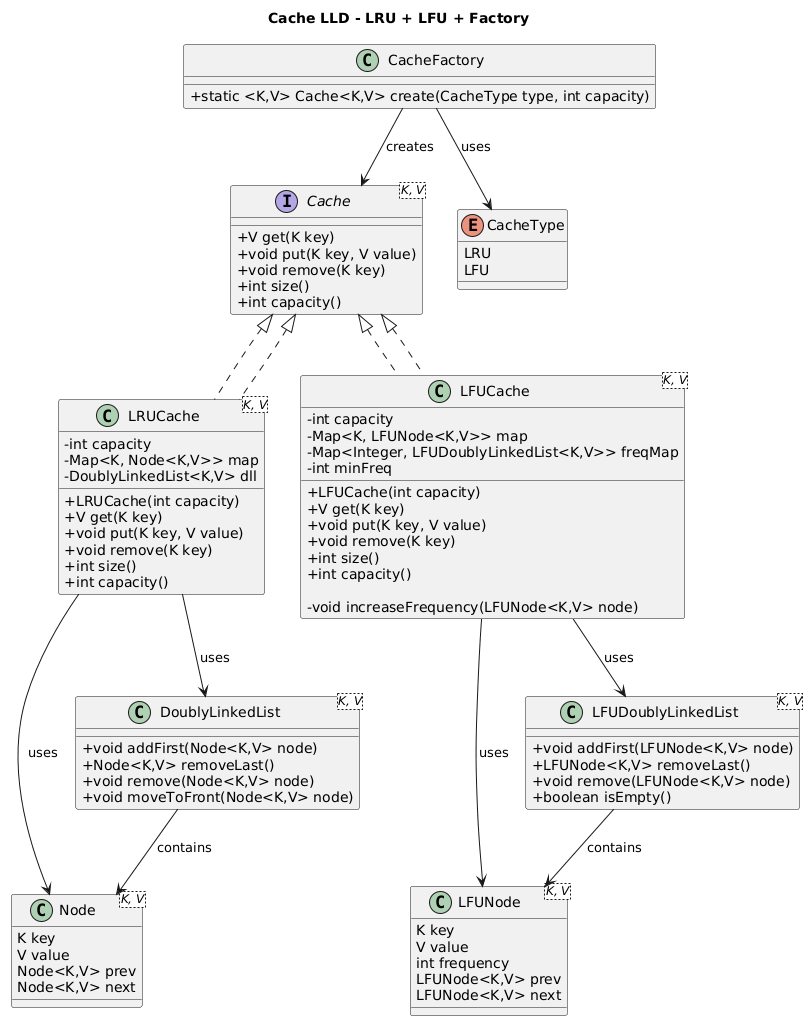

The diagram above was rendered by PlantUML. Its source (embedded in the PNG):
@startuml
title Cache LLD - LRU + LFU + Factory

skinparam classAttributeIconSize 0

' ===== INTERFACES =====

interface Cache<K, V> {
    + V get(K key)
    + void put(K key, V value)
    + void remove(K key)
    + int size()
    + int capacity()
}

' ===== LRU IMPLEMENTATION =====

class LRUCache<K, V> implements Cache<K, V> {
    - int capacity
    - Map<K, Node<K,V>> map
    - DoublyLinkedList<K,V> dll

    + LRUCache(int capacity)
    + V get(K key)
    + void put(K key, V value)
    + void remove(K key)
    + int size()
    + int capacity()
}

class Node<K, V> {
    K key
    V value
    Node<K,V> prev
    Node<K,V> next
}

class DoublyLinkedList<K, V> {
    + void addFirst(Node<K,V> node)
    + Node<K,V> removeLast()
    + void remove(Node<K,V> node)
    + void moveToFront(Node<K,V> node)
}

LRUCache --> Node : uses
LRUCache --> DoublyLinkedList : uses
DoublyLinkedList --> Node : contains


' ===== LFU IMPLEMENTATION =====

class LFUCache<K, V> implements Cache<K, V> {
    - int capacity
    - Map<K, LFUNode<K,V>> map
    - Map<Integer, LFUDoublyLinkedList<K,V>> freqMap
    - int minFreq

    + LFUCache(int capacity)
    + V get(K key)
    + void put(K key, V value)
    + void remove(K key)
    + int size()
    + int capacity()

    - void increaseFrequency(LFUNode<K,V> node)
}

class LFUNode<K, V> {
    K key
    V value
    int frequency
    LFUNode<K,V> prev
    LFUNode<K,V> next
}

class LFUDoublyLinkedList<K, V> {
    + void addFirst(LFUNode<K,V> node)
    + LFUNode<K,V> removeLast()
    + void remove(LFUNode<K,V> node)
    + boolean isEmpty()
}

LFUCache --> LFUNode : uses
LFUCache --> LFUDoublyLinkedList : uses
LFUDoublyLinkedList --> LFUNode : contains


' ===== FACTORY DESIGN =====

enum CacheType {
    LRU
    LFU
}

class CacheFactory {
    + static <K,V> Cache<K,V> create(CacheType type, int capacity)
}

CacheFactory --> Cache : creates
CacheFactory --> CacheType : uses
Cache <|.. LRUCache
Cache <|.. LFUCache
@enduml